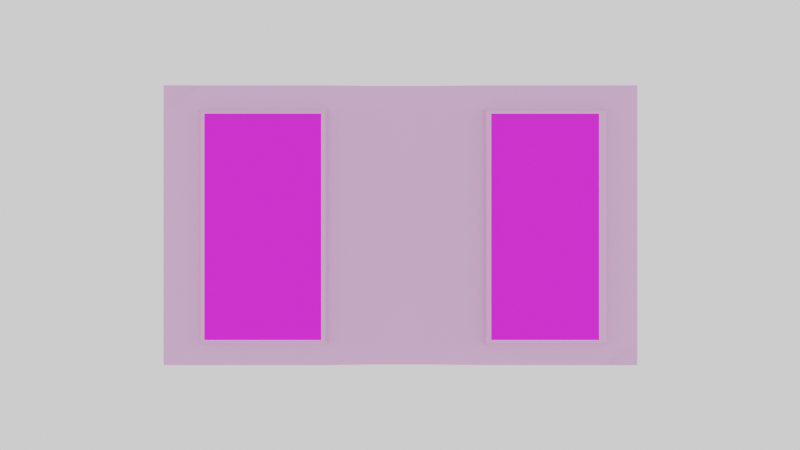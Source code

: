 # Source: Window.blend  (saved by Blender 2.81.6; exported with 4.5.12 LTS)
import bpy
from mathutils import Matrix  # noqa: F401  (used for matrix-valued properties, if any)

bpy.ops.wm.read_factory_settings(use_empty=True)
scene = bpy.context.scene
scene.name = 'Scene'

# ---- collections
col_collection = bpy.data.collections.new('Collection'); scene.collection.children.link(col_collection)
col_camera = bpy.data.collections.new('Camera'); scene.collection.children.link(col_camera)

# ---- images (referenced by path relative to the original .blend; pixels are not part of the script)
import os
ASSET_DIR = os.environ.get("B2B_ASSET_DIR", "")  # directory of the original .blend (textures are referenced by path, not embedded)
HERE = os.path.dirname(os.path.abspath(__file__))  # packed textures are extracted next to this script under _unpacked/

def load_image(name, relpath, width, height, colorspace="sRGB"):
    """Load a texture the original file referenced (path relative to the .blend, or extracted next to this script)."""
    p = next((c for c in (os.path.join(HERE, relpath), os.path.join(ASSET_DIR, relpath)) if relpath and os.path.exists(c)), "")
    if p:
        img = bpy.data.images.load(p, check_existing=True)
        img.name = name
    else:  # same state as the original file: an image datablock whose file is absent (Cycles renders it pink)
        img = bpy.data.images.new(name, width, height)
        img.source = "FILE"
        img.filepath = "//" + (relpath or name)
    img.colorspace_settings.name = colorspace
    return img
img_windowsxp_jpg = load_image('windowsxp.jpg', 'windowsxp.jpg', 1024, 1024, 'sRGB')

# ---- materials (node trees are filled in below, after node groups)
mat_material = bpy.data.materials.new('Material')
mat_material_001 = bpy.data.materials.new('Material.001')

# ---- material node trees
mat_material.use_nodes = True; mat_material.node_tree.nodes.clear()
_N = mat_material.node_tree.nodes; _L = mat_material.node_tree.links
n0 = _N.new('ShaderNodeOutputMaterial'); n0.name = 'Material Output'; n0.location = (300, 300)
n1 = _N.new('ShaderNodeBsdfPrincipled'); n1.name = 'Principled BSDF'; n1.location = (10, 300)
n1.distribution = 'GGX'
n1.subsurface_method = 'BURLEY'
n1.inputs[0].default_value = (0.8, 0.426, 0.7555, 1.0)
n1.inputs[3].default_value = 1.45
n1.inputs[27].default_value = (0.0, 0.0, 0.0, 1.0)
n1.inputs[28].default_value = 1.0
_L.new(n1.outputs[0], n0.inputs[0])
n0.is_active_output = True
mat_material_001.use_nodes = True; mat_material_001.node_tree.nodes.clear()
_N = mat_material_001.node_tree.nodes; _L = mat_material_001.node_tree.links
n0 = _N.new('ShaderNodeBsdfPrincipled'); n0.name = 'Principled BSDF'; n0.location = (10, 300)
n0.distribution = 'GGX'
n0.subsurface_method = 'BURLEY'
n0.inputs[3].default_value = 1.45
n0.inputs[27].default_value = (0.0, 0.0, 0.0, 1.0)
n0.inputs[28].default_value = 1.0
n1 = _N.new('ShaderNodeTexImage'); n1.name = 'Image Texture'; n1.location = (-365, 162)
n1.image = img_windowsxp_jpg
n2 = _N.new('ShaderNodeTexCoord'); n2.name = 'Texture Coordinate'; n2.location = (-561, 229)
n3 = _N.new('ShaderNodeOutputMaterial'); n3.name = 'Material Output'; n3.location = (300, 300)
_L.new(n1.outputs[0], n0.inputs[0])
_L.new(n2.outputs[0], n1.inputs[0])
_L.new(n0.outputs[0], n3.inputs[0])
n3.is_active_output = True

# ---- world
world_world = bpy.data.worlds.new('World'); scene.world = world_world
world_world.use_nodes = True; world_world.node_tree.nodes.clear()
_N = world_world.node_tree.nodes; _L = world_world.node_tree.links
n0 = _N.new('ShaderNodeOutputWorld'); n0.name = 'World Output'; n0.location = (300, 300)
n1 = _N.new('ShaderNodeBackground'); n1.name = 'Background'; n1.location = (10, 300)
n1.inputs[0].default_value = (0.9513, 0.9513, 0.9513, 1.0)
_L.new(n1.outputs[0], n0.inputs[0])
n0.is_active_output = True
world_world.color = (0.9513, 0.9513, 0.9513)
world_world.use_sun_shadow = False
world_world.sun_shadow_jitter_overblur = 0.0

# ---- cameras
cam_camera = bpy.data.cameras.new('Camera')
cam_camera.display_size = 2.0
cam_camera.dof.focus_distance = 0.0
cam_camera.dof.aperture_fstop = 128.0

# ---- lights
light_point = bpy.data.lights.new('Point', 'POINT')
light_point.transmission_factor = 0.0
light_point.energy = 1000.0
light_point.shadow_buffer_clip_start = 0.5
light_point.shadow_soft_size = 0.25
light_point.shadow_maximum_resolution = 0.006
light_point.use_absolute_resolution = True

# ---- meshes
me_plane = bpy.data.meshes.new('Plane')
me_plane.from_pydata([(-0.8604, -1.0, 0.0), (0.8636, -1.0, 0.0), (-0.8604, 1.0, 0.0), (0.8636, 1.0, 0.0), (-0.7215, -1.0, -0.07539), (-0.7215, 1.0, -0.07539), (-0.2578, -1.0, 0.0), (-0.2578, 1.0, 0.0), (0.7442, -1.0, 0.0), (0.7442, 1.0, 0.0), (0.3027, 1.0, 0.0), (0.3027, -1.0, 0.0), (-0.8604, 0.8235, 0.0), (0.8636, 0.8235, 0.0), (-0.7215, 0.8235, 0.0), (-0.2578, 0.8235, 0.0), (0.7442, 0.8235, 0.0), (0.3027, 0.8235, 0.0), (-0.8604, -0.8454, 0.0), (0.8636, -0.8454, 0.0), (-0.7215, -0.8454, 0.0), (-0.2578, -0.8454, 0.0), (0.7442, -0.8454, 0.0), (0.3027, -0.8454, 0.0), (-0.8604, -0.8454, 0.05634), (-0.8604, -1.0, 0.05634), (0.7442, -1.0, 0.05634), (0.8636, -1.0, 0.05634), (0.8636, 0.8235, 0.05634), (0.8636, 1.0, 0.05634), (-0.7215, 1.0, 0.05634), (-0.8604, 1.0, 0.05634), (-0.7215, -1.0, 0.05634), (-0.2578, 1.0, 0.05634), (-0.7215, 0.8235, 0.1317), (-0.2578, -1.0, 0.05634), (0.3027, 1.0, 0.05634), (-0.2578, 0.8235, 0.1317), (0.3027, -1.0, 0.05634), (0.7442, 1.0, 0.05634), (0.7442, 0.8235, 0.1317), (0.3027, 0.8235, 0.1317), (-0.8604, 0.8235, 0.05634), (0.8636, -0.8454, 0.05634), (-0.7215, -0.8454, 0.1317), (-0.2578, -0.8454, 0.1317), (0.7442, -0.8454, 0.1317), (0.3027, -0.8454, 0.1317), (-0.7128, -0.814, 0.2052), (-0.7128, 0.7922, 0.2052), (-0.2665, -0.814, 0.2052), (-0.2665, 0.7922, 0.2052), (0.7383, -0.8231, 0.2052), (0.7383, 0.8013, 0.2052), (0.3086, -0.8231, 0.2052), (0.3086, 0.8013, 0.2052), (-0.698, -0.804, 0.2232), (-0.698, 0.7822, 0.2232), (-0.2812, -0.804, 0.2232), (-0.2812, 0.7822, 0.2232), (0.7103, -0.804, 0.2232), (0.7103, 0.7822, 0.2232), (0.3255, -0.804, 0.2232), (0.3255, 0.7822, 0.2232), (-0.1001, 1.0, 0.0), (-0.1001, -1.0, 0.0), (-0.1001, 0.8235, 0.0), (-0.1001, -0.8454, 0.0), (-0.1001, 1.0, 0.01642), (-0.1001, -1.0, 0.01642), (-0.1001, 0.8235, 0.04669), (-0.1001, -0.8454, 0.04669), (0.1013, -1.0, 0.0), (0.1013, -1.0, 0.01642), (0.1013, 1.0, 0.0), (0.1013, 0.8235, 0.0), (0.1013, -0.8454, 0.0), (0.1013, 1.0, 0.01642), (0.1013, 0.8235, 0.04669), (0.1013, -0.8454, 0.04669)], [], [(16, 9, 3, 13), (12, 2, 5, 14), (14, 5, 7, 15), (17, 10, 9, 16), (75, 74, 10, 17), (76, 75, 17, 23), (23, 17, 16, 22), (20, 14, 15, 21), (18, 12, 14, 20), (22, 16, 13, 19), (8, 22, 19, 1), (0, 18, 20, 4), (4, 20, 21, 6), (11, 23, 22, 8), (72, 76, 23, 11), (40, 28, 29, 39), (42, 34, 30, 31), (34, 37, 33, 30), (41, 40, 39, 36), (78, 41, 36, 77), (79, 47, 41, 78), (34, 44, 48, 49), (46, 40, 53, 52), (24, 44, 34, 42), (46, 43, 28, 40), (26, 27, 43, 46), (25, 32, 44, 24), (32, 35, 45, 44), (38, 26, 46, 47), (73, 38, 47, 79), (72, 11, 38, 73), (4, 6, 35, 32), (18, 0, 25, 24), (64, 7, 33, 68), (8, 1, 27, 26), (2, 12, 42, 31), (13, 3, 29, 28), (19, 13, 28, 43), (11, 8, 26, 38), (5, 2, 31, 30), (3, 9, 39, 29), (0, 4, 32, 25), (12, 18, 24, 42), (7, 5, 30, 33), (9, 10, 36, 39), (1, 19, 43, 27), (49, 48, 56, 57), (52, 53, 61, 60), (47, 46, 52, 54), (40, 41, 55, 53), (41, 47, 54, 55), (45, 37, 51, 50), (44, 45, 50, 48), (37, 34, 49, 51), (62, 60, 61, 63), (56, 58, 59, 57), (54, 52, 60, 62), (51, 49, 57, 59), (55, 54, 62, 63), (50, 51, 59, 58), (48, 50, 58, 56), (53, 55, 63, 61), (74, 64, 68, 77), (6, 65, 69, 35), (35, 69, 71, 45), (45, 71, 70, 37), (37, 70, 68, 33), (6, 21, 67, 65), (21, 15, 66, 67), (15, 7, 64, 66), (10, 74, 77, 36), (65, 72, 73, 69), (69, 73, 79, 71), (71, 79, 78, 70), (70, 78, 77, 68), (65, 67, 76, 72), (67, 66, 75, 76), (66, 64, 74, 75)])
me_plane.polygons.foreach_set('material_index', [0, 0, 0, 0, 0, 0, 0, 0, 0, 0, 0, 0, 0, 0, 0, 0, 0, 0, 0, 0, 0, 0, 0, 0, 0, 0, 0, 0, 0, 0, 0, 0, 0, 0, 0, 0, 0, 0, 0, 0, 0, 0, 0, 0, 0, 0, 0, 0, 0, 0, 0, 0, 0, 0, 1, 1, 0, 0, 0, 0, 0, 0, 0, 0, 0, 0, 0, 0, 0, 0, 0, 0, 0, 0, 0, 0, 0, 0])
_uv = me_plane.uv_layers.new(name='UVMap')
_uv.uv.foreach_set('vector', [0.9307, 0.9118, 0.9307, 1.0, 1.0, 1.0, 1.0, 0.9118, 0.0, 0.9118, 0.0, 1.0, 0.1359, 1.0, 0.1359, 0.9118, 0.1359, 0.9118, 0.1359, 1.0, 0.4402, 1.0, 0.4402, 0.9118, 0.695, 0.9118, 0.695, 1.0, 0.9307, 1.0, 0.9307, 0.9118, 0.6034, 0.9118, 0.6034, 1.0, 0.695, 1.0, 0.695, 0.9118, 0.6034, 0.07731, 0.6034, 0.9118, 0.695, 0.9118, 0.695, 0.07731, 0.695, 0.07731, 0.695, 0.9118, 0.9307, 0.9118, 0.9307, 0.07731, 0.1359, 0.07731, 0.1359, 0.9118, 0.4402, 0.9118, 0.4402, 0.07731, 0.0, 0.07731, 0.0, 0.9118, 0.1359, 0.9118, 0.1359, 0.07731, 0.9307, 0.07731, 0.9307, 0.9118, 1.0, 0.9118, 1.0, 0.07731, 0.9307, 0.0, 0.9307, 0.07731, 1.0, 0.07731, 1.0, 0.0, 0.0, 0.0, 0.0, 0.07731, 0.1359, 0.07731, 0.1359, 0.0, 0.1359, 0.0, 0.1359, 0.07731, 0.4402, 0.07731, 0.4402, 0.0, 0.695, 0.0, 0.695, 0.07731, 0.9307, 0.07731, 0.9307, 0.0, 0.6034, 0.0, 0.6034, 0.07731, 0.695, 0.07731, 0.695, 0.0, 0.9307, 0.9118, 1.0, 0.9118, 1.0, 1.0, 0.9307, 1.0, 0.0, 0.9118, 0.1359, 0.9118, 0.1359, 1.0, 0.0, 1.0, 0.1359, 0.9118, 0.4402, 0.9118, 0.4402, 1.0, 0.1359, 1.0, 0.695, 0.9118, 0.9307, 0.9118, 0.9307, 1.0, 0.695, 1.0, 0.6034, 0.9118, 0.695, 0.9118, 0.695, 1.0, 0.6034, 1.0, 0.6034, 0.07731, 0.695, 0.07731, 0.695, 0.9118, 0.6034, 0.9118, 0.1359, 0.9118, 0.1359, 0.07731, 0.1359, 0.07731, 0.1359, 0.9118, 0.9307, 0.07731, 0.9307, 0.9118, 0.9307, 0.9118, 0.9307, 0.07731, 0.0, 0.07731, 0.1359, 0.07731, 0.1359, 0.9118, 0.0, 0.9118, 0.9307, 0.07731, 1.0, 0.07731, 1.0, 0.9118, 0.9307, 0.9118, 0.9307, 0.0, 1.0, 0.0, 1.0, 0.07731, 0.9307, 0.07731, 0.0, 0.0, 0.1359, 0.0, 0.1359, 0.07731, 0.0, 0.07731, 0.1359, 0.0, 0.4402, 0.0, 0.4402, 0.07731, 0.1359, 0.07731, 0.695, 0.0, 0.9307, 0.0, 0.9307, 0.07731, 0.695, 0.07731, 0.6034, 0.0, 0.695, 0.0, 0.695, 0.07731, 0.6034, 0.07731, 0.6034, 0.0, 0.695, 0.0, 0.695, 0.0, 0.6034, 0.0, 0.1359, 0.0, 0.4402, 0.0, 0.4402, 0.0, 0.1359, 0.0, 0.0, 0.07731, 0.0, 0.0, 0.0, 0.0, 0.0, 0.07731, 0.5119, 1.0, 0.4402, 1.0, 0.4402, 1.0, 0.5119, 1.0, 0.9307, 0.0, 1.0, 0.0, 1.0, 0.0, 0.9307, 0.0, 0.0, 1.0, 0.0, 0.9118, 0.0, 0.9118, 0.0, 1.0, 1.0, 0.9118, 1.0, 1.0, 1.0, 1.0, 1.0, 0.9118, 1.0, 0.07731, 1.0, 0.9118, 1.0, 0.9118, 1.0, 0.07731, 0.695, 0.0, 0.9307, 0.0, 0.9307, 0.0, 0.695, 0.0, 0.1359, 1.0, 0.0, 1.0, 0.0, 1.0, 0.1359, 1.0, 1.0, 1.0, 0.9307, 1.0, 0.9307, 1.0, 1.0, 1.0, 0.0, 0.0, 0.1359, 0.0, 0.1359, 0.0, 0.0, 0.0, 0.0, 0.9118, 0.0, 0.07731, 0.0, 0.07731, 0.0, 0.9118, 0.4402, 1.0, 0.1359, 1.0, 0.1359, 1.0, 0.4402, 1.0, 0.9307, 1.0, 0.695, 1.0, 0.695, 1.0, 0.9307, 1.0, 1.0, 0.0, 1.0, 0.07731, 1.0, 0.07731, 1.0, 0.0, 0.1359, 0.9118, 0.1359, 0.07731, 0.1359, 0.07731, 0.1359, 0.9118, 0.9307, 0.07731, 0.9307, 0.9118, 0.9307, 0.9118, 0.9307, 0.07731, 0.695, 0.07731, 0.9307, 0.07731, 0.9307, 0.07731, 0.695, 0.07731, 0.9307, 0.9118, 0.695, 0.9118, 0.695, 0.9118, 0.9307, 0.9118, 0.695, 0.9118, 0.695, 0.07731, 0.695, 0.07731, 0.695, 0.9118, 0.4402, 0.07731, 0.4402, 0.9118, 0.4402, 0.9118, 0.4402, 0.07731, 0.1359, 0.07731, 0.4402, 0.07731, 0.4402, 0.07731, 0.1359, 0.07731, 0.4402, 0.9118, 0.1359, 0.9118, 0.1359, 0.9118, 0.4402, 0.9118, 0.3298, 0.1118, 0.8898, 0.1055, 0.8795, 1.003, 0.3366, 1.009, 0.3782, 0.0397, 0.6825, 0.0397, 0.7406, 0.9901, 0.4362, 0.9901, 0.695, 0.07731, 0.9307, 0.07731, 0.9307, 0.07731, 0.695, 0.07731, 0.4402, 0.9118, 0.1359, 0.9118, 0.1359, 0.9118, 0.4402, 0.9118, 0.695, 0.9118, 0.695, 0.07731, 0.695, 0.07731, 0.695, 0.9118, 0.4402, 0.07731, 0.4402, 0.9118, 0.4402, 0.9118, 0.4402, 0.07731, 0.1359, 0.07731, 0.4402, 0.07731, 0.4402, 0.07731, 0.1359, 0.07731, 0.9307, 0.9118, 0.695, 0.9118, 0.695, 0.9118, 0.9307, 0.9118, 0.6034, 1.0, 0.5119, 1.0, 0.5119, 1.0, 0.6034, 1.0, 0.4402, 0.0, 0.5119, 0.0, 0.5119, 0.0, 0.4402, 0.0, 0.4402, 0.0, 0.5119, 0.0, 0.5119, 0.07731, 0.4402, 0.07731, 0.4402, 0.07731, 0.5119, 0.07731, 0.5119, 0.9118, 0.4402, 0.9118, 0.4402, 0.9118, 0.5119, 0.9118, 0.5119, 1.0, 0.4402, 1.0, 0.4402, 0.0, 0.4402, 0.07731, 0.5119, 0.07731, 0.5119, 0.0, 0.4402, 0.07731, 0.4402, 0.9118, 0.5119, 0.9118, 0.5119, 0.07731, 0.4402, 0.9118, 0.4402, 1.0, 0.5119, 1.0, 0.5119, 0.9118, 0.695, 1.0, 0.6034, 1.0, 0.6034, 1.0, 0.695, 1.0, 0.5119, 0.0, 0.6034, 0.0, 0.6034, 0.0, 0.5119, 0.0, 0.5119, 0.0, 0.6034, 0.0, 0.6034, 0.07731, 0.5119, 0.07731, 0.5119, 0.07731, 0.6034, 0.07731, 0.6034, 0.9118, 0.5119, 0.9118, 0.5119, 0.9118, 0.6034, 0.9118, 0.6034, 1.0, 0.5119, 1.0, 0.5119, 0.0, 0.5119, 0.07731, 0.6034, 0.07731, 0.6034, 0.0, 0.5119, 0.07731, 0.5119, 0.9118, 0.6034, 0.9118, 0.6034, 0.07731, 0.5119, 0.9118, 0.5119, 1.0, 0.6034, 1.0, 0.6034, 0.9118])
me_plane.materials.append(mat_material)
me_plane.materials.append(mat_material_001)
me_plane.use_remesh_preserve_volume = False
me_plane.use_remesh_preserve_attributes = False
me_plane.use_mirror_vertex_groups = False
me_plane.update()

# ---- objects
ob_point = bpy.data.objects.new('Point', light_point)
ob_plane = bpy.data.objects.new('Plane', me_plane)
ob_camera = bpy.data.objects.new('Camera', cam_camera)

# ---- transforms, parenting, visibility, modifiers, constraints
ob_point.location = (-0.701, 4.118, 4.822)
ob_point.lineart.crease_threshold = 0.0
ob_plane.location = (0.0, 0.0, 0.0)
ob_plane.rotation_euler = (1.571, 0.0, 0.0)
ob_plane.scale = (2.948, 1.501, 1.413)
ob_plane.lineart.crease_threshold = 0.0
ob_camera.location = (0.0, -12.0, 0.0)
ob_camera.rotation_euler = (1.571, -0.0, -0.0)
ob_camera.empty_image_side = 'FRONT'
ob_camera.lineart.crease_threshold = 0.0

# ---- collection membership
col_collection.objects.link(ob_point)
col_collection.objects.link(ob_plane)
col_camera.objects.link(ob_camera)

# ---- scene / render settings (as saved in the file)
scene.camera = ob_camera
scene.frame_start = 1; scene.frame_end = 250; scene.frame_set(1)
scene.render.engine = 'CYCLES'
scene.render.resolution_x = 1280
scene.render.resolution_y = 720
scene.cycles.use_denoising = False
scene.cycles.samples = 128
scene.cycles.sampling_pattern = 'TABULATED_SOBOL'
scene.cycles.use_adaptive_sampling = False
scene.cycles.use_light_tree = False
scene.view_settings.view_transform = 'Filmic'
bpy.context.view_layer.update()
